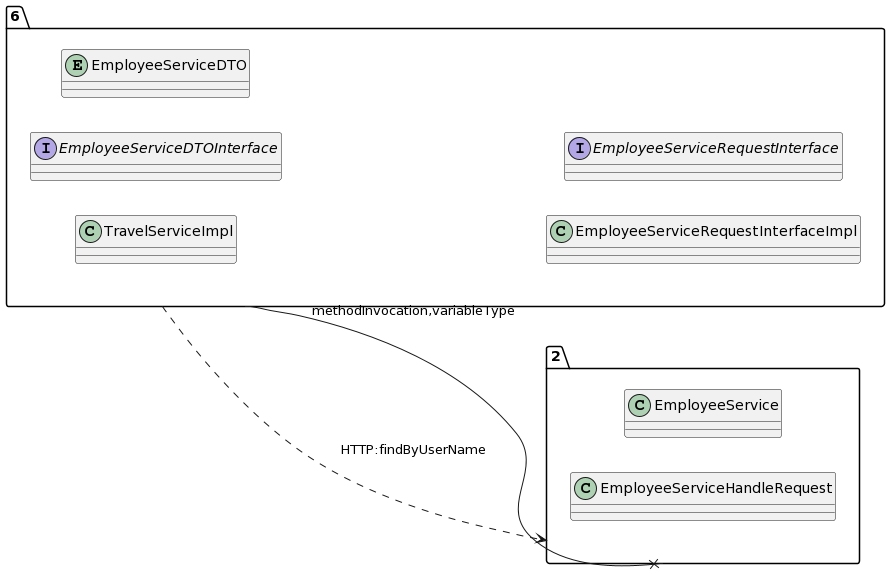

The diagram above was rendered by PlantUML. Its source (embedded in the PNG):
@startuml
allow_mixing
left to right direction
package "6"{
class TravelServiceImpl
interface EmployeeServiceDTOInterface
entity EmployeeServiceDTO
class EmployeeServiceRequestInterfaceImpl
interface EmployeeServiceRequestInterface

}
package "2"{
class EmployeeService
class EmployeeServiceHandleRequest

}
"6" --x "2":methodInvocation,variableType
"6" ..> "2":HTTP:findByUserName
@enduml